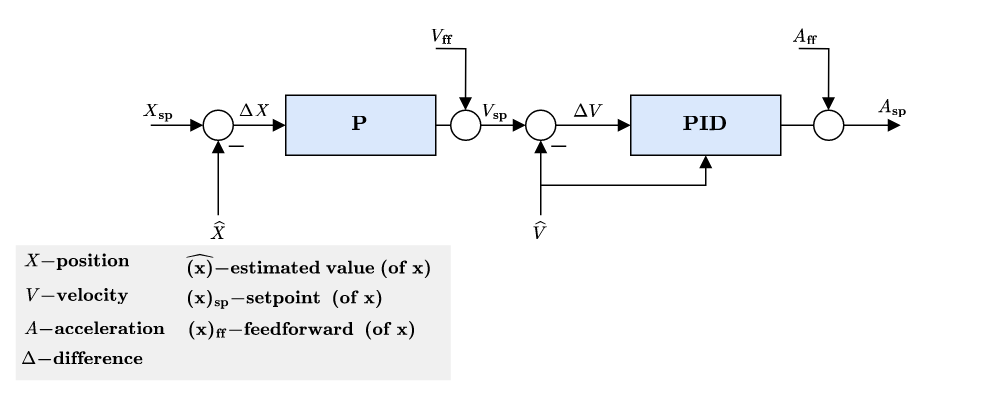

The diagram above was exported from draw.io. Its source (the exported page's mxGraphModel, read from the mxfile embedded in the PNG):
<mxGraphModel dx="951" dy="491" grid="1" gridSize="10" guides="1" tooltips="1" connect="1" arrows="1" fold="1" page="1" pageScale="1" pageWidth="827" pageHeight="1169" math="1" shadow="0">
  <root>
    <mxCell id="0" />
    <mxCell id="1" parent="0" />
    <mxCell id="2" value="" style="endArrow=block;html=1;rounded=0;endFill=1;startArrow=none;" edge="1" source="36" parent="1">
      <mxGeometry width="50" height="50" relative="1" as="geometry">
        <mxPoint x="360" y="400" as="sourcePoint" />
        <mxPoint x="420" y="400" as="targetPoint" />
      </mxGeometry>
    </mxCell>
    <mxCell id="3" value="" style="endArrow=block;html=1;rounded=0;endFill=1;" edge="1" target="4" parent="1">
      <mxGeometry width="50" height="50" relative="1" as="geometry">
        <mxPoint x="430" y="460" as="sourcePoint" />
        <mxPoint x="430" y="410" as="targetPoint" />
      </mxGeometry>
    </mxCell>
    <mxCell id="4" value="" style="ellipse;whiteSpace=wrap;html=1;aspect=fixed;" vertex="1" parent="1">
      <mxGeometry x="420" y="390" width="20" height="20" as="geometry" />
    </mxCell>
    <mxCell id="5" value="" style="endArrow=block;html=1;rounded=0;exitX=1;exitY=0.5;exitDx=0;exitDy=0;entryX=0;entryY=0.5;entryDx=0;entryDy=0;endFill=1;" edge="1" source="4" target="6" parent="1">
      <mxGeometry width="50" height="50" relative="1" as="geometry">
        <mxPoint x="690" y="460" as="sourcePoint" />
        <mxPoint x="490" y="400" as="targetPoint" />
      </mxGeometry>
    </mxCell>
    <mxCell id="6" value="\(\mathbf{PID}\)" style="rounded=0;whiteSpace=wrap;html=1;fillColor=#dae8fc;strokeColor=#000000;" vertex="1" parent="1">
      <mxGeometry x="490" y="380" width="100" height="40" as="geometry" />
    </mxCell>
    <mxCell id="7" value="" style="endArrow=none;html=1;rounded=0;" edge="1" parent="1">
      <mxGeometry width="50" height="50" relative="1" as="geometry">
        <mxPoint x="447" y="414" as="sourcePoint" />
        <mxPoint x="437" y="414" as="targetPoint" />
      </mxGeometry>
    </mxCell>
    <mxCell id="8" value="&lt;div&gt;\(\Delta V\)&lt;/div&gt;" style="text;html=1;strokeColor=none;fillColor=none;align=center;verticalAlign=middle;whiteSpace=wrap;rounded=0;fontFamily=Garamond;fontSize=12;" vertex="1" parent="1">
      <mxGeometry x="437" y="380" width="50" height="22.5" as="geometry" />
    </mxCell>
    <mxCell id="9" value="&lt;div&gt;\(\widehat{ V}\)&lt;/div&gt;" style="text;html=1;strokeColor=none;fillColor=none;align=center;verticalAlign=middle;whiteSpace=wrap;rounded=0;fontFamily=Garamond;fontSize=12;" vertex="1" parent="1">
      <mxGeometry x="405" y="460" width="50" height="22.5" as="geometry" />
    </mxCell>
    <mxCell id="10" value="" style="endArrow=block;html=1;rounded=0;endFill=1;exitX=1;exitY=0.5;exitDx=0;exitDy=0;" edge="1" parent="1">
      <mxGeometry width="50" height="50" relative="1" as="geometry">
        <mxPoint x="360" y="348.75" as="sourcePoint" />
        <mxPoint x="379.8299999999999" y="390" as="targetPoint" />
        <Array as="points">
          <mxPoint x="380" y="349" />
        </Array>
      </mxGeometry>
    </mxCell>
    <mxCell id="11" value="" style="endArrow=block;html=1;rounded=0;fontFamily=Times New Roman;fontSize=12;exitX=1;exitY=0.5;exitDx=0;exitDy=0;endFill=1;startArrow=none;" edge="1" source="19" parent="1">
      <mxGeometry width="50" height="50" relative="1" as="geometry">
        <mxPoint x="590" y="440" as="sourcePoint" />
        <mxPoint x="670" y="400" as="targetPoint" />
      </mxGeometry>
    </mxCell>
    <mxCell id="12" value="&lt;div&gt;\(A\mathbf{_{sp}}\)&lt;/div&gt;" style="text;html=1;strokeColor=none;fillColor=none;align=center;verticalAlign=middle;whiteSpace=wrap;rounded=0;fontFamily=Garamond;fontSize=12;" vertex="1" parent="1">
      <mxGeometry x="640" y="376.25" width="50" height="22.5" as="geometry" />
    </mxCell>
    <mxCell id="13" value="\(\mathbf{P}\)" style="rounded=0;whiteSpace=wrap;html=1;fillColor=#dae8fc;strokeColor=#000000;" vertex="1" parent="1">
      <mxGeometry x="260" y="380" width="100" height="40" as="geometry" />
    </mxCell>
    <mxCell id="14" value="" style="endArrow=block;html=1;rounded=0;endFill=1;" edge="1" target="15" parent="1">
      <mxGeometry width="50" height="50" relative="1" as="geometry">
        <mxPoint x="215" y="460" as="sourcePoint" />
        <mxPoint x="215" y="410" as="targetPoint" />
      </mxGeometry>
    </mxCell>
    <mxCell id="15" value="" style="ellipse;whiteSpace=wrap;html=1;aspect=fixed;" vertex="1" parent="1">
      <mxGeometry x="205" y="390" width="20" height="20" as="geometry" />
    </mxCell>
    <mxCell id="16" value="" style="endArrow=none;html=1;rounded=0;" edge="1" parent="1">
      <mxGeometry width="50" height="50" relative="1" as="geometry">
        <mxPoint x="232" y="414" as="sourcePoint" />
        <mxPoint x="222" y="414" as="targetPoint" />
      </mxGeometry>
    </mxCell>
    <mxCell id="17" value="&lt;div&gt;\(\widehat{ X}\)&lt;/div&gt;" style="text;html=1;strokeColor=none;fillColor=none;align=center;verticalAlign=middle;whiteSpace=wrap;rounded=0;fontFamily=Garamond;fontSize=12;" vertex="1" parent="1">
      <mxGeometry x="190" y="460" width="50" height="22.5" as="geometry" />
    </mxCell>
    <mxCell id="18" value="&lt;div&gt;\({ {X}}_{\mathbf{sp}}\)&lt;/div&gt;" style="text;html=1;strokeColor=none;fillColor=none;align=center;verticalAlign=middle;whiteSpace=wrap;rounded=0;fontFamily=Garamond;fontSize=12;" vertex="1" parent="1">
      <mxGeometry x="150" y="380" width="50" height="22.5" as="geometry" />
    </mxCell>
    <mxCell id="19" value="" style="ellipse;whiteSpace=wrap;html=1;aspect=fixed;" vertex="1" parent="1">
      <mxGeometry x="612" y="390" width="20" height="20" as="geometry" />
    </mxCell>
    <mxCell id="20" value="" style="endArrow=none;html=1;rounded=0;fontFamily=Times New Roman;fontSize=12;entryX=0;entryY=0.5;entryDx=0;entryDy=0;exitX=1;exitY=0.5;exitDx=0;exitDy=0;endFill=1;" edge="1" source="6" target="19" parent="1">
      <mxGeometry width="50" height="50" relative="1" as="geometry">
        <mxPoint x="590" y="400" as="sourcePoint" />
        <mxPoint x="669" y="400.19000000000005" as="targetPoint" />
      </mxGeometry>
    </mxCell>
    <mxCell id="21" value="&lt;div&gt;\(\Delta X\)&lt;/div&gt;" style="text;html=1;strokeColor=none;fillColor=none;align=center;verticalAlign=middle;whiteSpace=wrap;rounded=0;fontFamily=Garamond;fontSize=12;" vertex="1" parent="1">
      <mxGeometry x="214" y="380" width="50" height="22.5" as="geometry" />
    </mxCell>
    <mxCell id="22" value="&lt;div&gt;\( V_{\mathbf{sp}}\)&lt;/div&gt;" style="text;html=1;strokeColor=none;fillColor=none;align=center;verticalAlign=middle;whiteSpace=wrap;rounded=0;fontFamily=Garamond;fontSize=12;" vertex="1" parent="1">
      <mxGeometry x="375" y="380" width="50" height="22.5" as="geometry" />
    </mxCell>
    <mxCell id="23" value="&lt;div&gt;\( A\mathbf{_{ff}}\)&lt;/div&gt;" style="text;html=1;strokeColor=none;fillColor=none;align=center;verticalAlign=middle;whiteSpace=wrap;rounded=0;fontFamily=Garamond;fontSize=12;" vertex="1" parent="1">
      <mxGeometry x="582" y="330" width="50" height="22.5" as="geometry" />
    </mxCell>
    <mxCell id="24" value="&lt;div&gt;\( V_{\mathbf{ff}}\)&lt;/div&gt;" style="text;html=1;strokeColor=none;fillColor=none;align=center;verticalAlign=middle;whiteSpace=wrap;rounded=0;fontFamily=Garamond;fontSize=12;" vertex="1" parent="1">
      <mxGeometry x="340" y="330" width="50" height="22.5" as="geometry" />
    </mxCell>
    <mxCell id="25" value="" style="endArrow=block;html=1;rounded=0;endFill=1;exitX=1;exitY=0.5;exitDx=0;exitDy=0;" edge="1" parent="1">
      <mxGeometry width="50" height="50" relative="1" as="geometry">
        <mxPoint x="602" y="348.75" as="sourcePoint" />
        <mxPoint x="621.8299999999999" y="390" as="targetPoint" />
        <Array as="points">
          <mxPoint x="622" y="349" />
        </Array>
      </mxGeometry>
    </mxCell>
    <mxCell id="26" value="&lt;div align=&quot;left&quot;&gt;&lt;br&gt;&lt;/div&gt;" style="rounded=0;whiteSpace=wrap;html=1;fontFamily=Times New Roman;fontSize=12;strokeColor=none;fillColor=#F0F0F0;" vertex="1" parent="1">
      <mxGeometry x="80" y="480" width="290" height="90" as="geometry" />
    </mxCell>
    <mxCell id="27" value="&lt;div&gt;\({ X\mathbf{ - position}}\)&lt;/div&gt;" style="text;html=1;strokeColor=none;fillColor=none;align=center;verticalAlign=middle;whiteSpace=wrap;rounded=0;fontFamily=Garamond;fontSize=12;" vertex="1" parent="1">
      <mxGeometry x="86" y="480" width="70" height="22.5" as="geometry" />
    </mxCell>
    <mxCell id="28" value="&lt;div&gt;\({ V\mathbf{ - velocity}}\)&lt;/div&gt;" style="text;html=1;strokeColor=none;fillColor=none;align=center;verticalAlign=middle;whiteSpace=wrap;rounded=0;fontFamily=Garamond;fontSize=12;" vertex="1" parent="1">
      <mxGeometry x="86" y="502.5" width="70" height="22.5" as="geometry" />
    </mxCell>
    <mxCell id="29" value="&lt;div&gt;\({ A\mathbf{ - acceleration}}\)&lt;/div&gt;" style="text;html=1;strokeColor=none;fillColor=none;align=center;verticalAlign=middle;whiteSpace=wrap;rounded=0;fontFamily=Garamond;fontSize=12;" vertex="1" parent="1">
      <mxGeometry x="98" y="525" width="70" height="22.5" as="geometry" />
    </mxCell>
    <mxCell id="30" value="&lt;div&gt;\({ \Delta \mathbf{-difference}}\)&lt;/div&gt;" style="text;html=1;strokeColor=none;fillColor=none;align=center;verticalAlign=middle;whiteSpace=wrap;rounded=0;fontFamily=Garamond;fontSize=12;" vertex="1" parent="1">
      <mxGeometry x="90" y="544.5" width="70" height="22.5" as="geometry" />
    </mxCell>
    <mxCell id="31" value="&lt;div&gt;\(\widehat{ \mathbf{(x)}} \mathbf{ - estimated\; value\;(of\; x)}\)&lt;/div&gt;" style="text;html=1;strokeColor=none;fillColor=none;align=center;verticalAlign=middle;whiteSpace=wrap;rounded=0;fontFamily=Garamond;fontSize=12;" vertex="1" parent="1">
      <mxGeometry x="241" y="482.5" width="70" height="22.5" as="geometry" />
    </mxCell>
    <mxCell id="32" value="&lt;div&gt;\({ \mathbf{(x)_{sp}}} \mathbf{- setpoint\; \;(of\; x)}\)&lt;/div&gt;" style="text;html=1;strokeColor=none;fillColor=none;align=center;verticalAlign=middle;whiteSpace=wrap;rounded=0;fontFamily=Garamond;fontSize=12;" vertex="1" parent="1">
      <mxGeometry x="225" y="510" width="70" height="12.5" as="geometry" />
    </mxCell>
    <mxCell id="33" value="&lt;div&gt;\({ \mathbf{(x)_{ff}}} \mathbf{- feed forward\; \;(of\; x)}\)&lt;/div&gt;" style="text;html=1;strokeColor=none;fillColor=none;align=center;verticalAlign=middle;whiteSpace=wrap;rounded=0;fontFamily=Garamond;fontSize=12;" vertex="1" parent="1">
      <mxGeometry x="236" y="525.5" width="70" height="22.5" as="geometry" />
    </mxCell>
    <mxCell id="34" value="" style="endArrow=block;html=1;rounded=0;exitX=1;exitY=0.5;exitDx=0;exitDy=0;endFill=1;entryX=0;entryY=0.5;entryDx=0;entryDy=0;" edge="1" source="15" target="13" parent="1">
      <mxGeometry width="50" height="50" relative="1" as="geometry">
        <mxPoint x="230" y="410" as="sourcePoint" />
        <mxPoint x="400" y="430" as="targetPoint" />
      </mxGeometry>
    </mxCell>
    <mxCell id="35" value="" style="endArrow=block;html=1;rounded=0;entryX=0;entryY=0.5;entryDx=0;entryDy=0;endFill=1;" edge="1" target="15" parent="1">
      <mxGeometry width="50" height="50" relative="1" as="geometry">
        <mxPoint x="170" y="400" as="sourcePoint" />
        <mxPoint x="270" y="380" as="targetPoint" />
      </mxGeometry>
    </mxCell>
    <mxCell id="36" value="" style="ellipse;whiteSpace=wrap;html=1;aspect=fixed;" vertex="1" parent="1">
      <mxGeometry x="370" y="390" width="20" height="20" as="geometry" />
    </mxCell>
    <mxCell id="37" value="" style="endArrow=none;html=1;rounded=0;endFill=1;" edge="1" target="36" parent="1">
      <mxGeometry width="50" height="50" relative="1" as="geometry">
        <mxPoint x="360" y="400" as="sourcePoint" />
        <mxPoint x="420" y="400" as="targetPoint" />
      </mxGeometry>
    </mxCell>
    <mxCell id="38" value="" style="endArrow=block;html=1;rounded=0;entryX=0.5;entryY=1;entryDx=0;entryDy=0;endFill=1;" edge="1" target="6" parent="1">
      <mxGeometry width="50" height="50" relative="1" as="geometry">
        <mxPoint x="430" y="440" as="sourcePoint" />
        <mxPoint x="560" y="440" as="targetPoint" />
        <Array as="points">
          <mxPoint x="540" y="440" />
        </Array>
      </mxGeometry>
    </mxCell>
  </root>
</mxGraphModel>